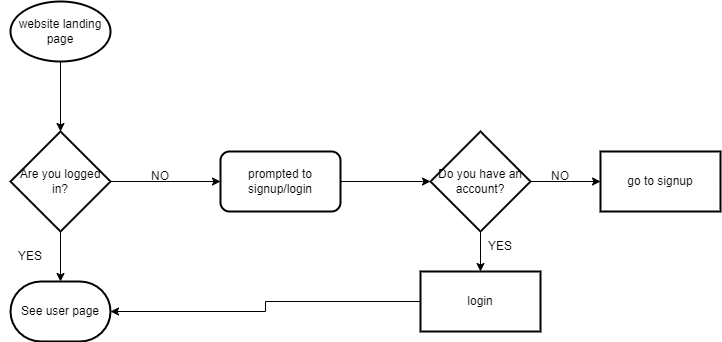

The diagram above was exported from draw.io. Its source (the exported page's mxGraphModel, read from the mxfile embedded in the PNG):
<mxGraphModel dx="1114" dy="527" grid="1" gridSize="10" guides="1" tooltips="1" connect="1" arrows="1" fold="1" page="1" pageScale="1" pageWidth="827" pageHeight="1169" math="0" shadow="0">
  <root>
    <mxCell id="WIyWlLk6GJQsqaUBKTNV-0" />
    <mxCell id="WIyWlLk6GJQsqaUBKTNV-1" parent="WIyWlLk6GJQsqaUBKTNV-0" />
    <mxCell id="sPV3BsCDXLw6NZf3AyP9-8" value="" style="edgeStyle=orthogonalEdgeStyle;rounded=0;orthogonalLoop=1;jettySize=auto;html=1;" parent="WIyWlLk6GJQsqaUBKTNV-1" source="sPV3BsCDXLw6NZf3AyP9-3" target="sPV3BsCDXLw6NZf3AyP9-4" edge="1">
      <mxGeometry relative="1" as="geometry" />
    </mxCell>
    <mxCell id="sPV3BsCDXLw6NZf3AyP9-3" value="website landing page" style="strokeWidth=2;html=1;shape=mxgraph.flowchart.start_1;whiteSpace=wrap;" parent="WIyWlLk6GJQsqaUBKTNV-1" vertex="1">
      <mxGeometry x="40" y="40" width="100" height="60" as="geometry" />
    </mxCell>
    <mxCell id="sPV3BsCDXLw6NZf3AyP9-9" value="" style="edgeStyle=orthogonalEdgeStyle;rounded=0;orthogonalLoop=1;jettySize=auto;html=1;" parent="WIyWlLk6GJQsqaUBKTNV-1" source="sPV3BsCDXLw6NZf3AyP9-4" target="sPV3BsCDXLw6NZf3AyP9-5" edge="1">
      <mxGeometry relative="1" as="geometry" />
    </mxCell>
    <mxCell id="sPV3BsCDXLw6NZf3AyP9-13" value="" style="edgeStyle=orthogonalEdgeStyle;rounded=0;orthogonalLoop=1;jettySize=auto;html=1;" parent="WIyWlLk6GJQsqaUBKTNV-1" source="sPV3BsCDXLw6NZf3AyP9-4" target="sPV3BsCDXLw6NZf3AyP9-12" edge="1">
      <mxGeometry relative="1" as="geometry" />
    </mxCell>
    <mxCell id="sPV3BsCDXLw6NZf3AyP9-4" value="Are you logged in?" style="strokeWidth=2;html=1;shape=mxgraph.flowchart.decision;whiteSpace=wrap;" parent="WIyWlLk6GJQsqaUBKTNV-1" vertex="1">
      <mxGeometry x="40" y="170" width="100" height="100" as="geometry" />
    </mxCell>
    <mxCell id="sPV3BsCDXLw6NZf3AyP9-5" value="See user page" style="strokeWidth=2;html=1;shape=mxgraph.flowchart.terminator;whiteSpace=wrap;" parent="WIyWlLk6GJQsqaUBKTNV-1" vertex="1">
      <mxGeometry x="40" y="320" width="100" height="60" as="geometry" />
    </mxCell>
    <mxCell id="sPV3BsCDXLw6NZf3AyP9-16" value="" style="edgeStyle=orthogonalEdgeStyle;rounded=0;orthogonalLoop=1;jettySize=auto;html=1;" parent="WIyWlLk6GJQsqaUBKTNV-1" source="sPV3BsCDXLw6NZf3AyP9-10" target="sPV3BsCDXLw6NZf3AyP9-15" edge="1">
      <mxGeometry relative="1" as="geometry" />
    </mxCell>
    <mxCell id="sPV3BsCDXLw6NZf3AyP9-19" style="edgeStyle=orthogonalEdgeStyle;rounded=0;orthogonalLoop=1;jettySize=auto;html=1;entryX=0;entryY=0.5;entryDx=0;entryDy=0;" parent="WIyWlLk6GJQsqaUBKTNV-1" source="sPV3BsCDXLw6NZf3AyP9-10" target="sPV3BsCDXLw6NZf3AyP9-18" edge="1">
      <mxGeometry relative="1" as="geometry" />
    </mxCell>
    <mxCell id="sPV3BsCDXLw6NZf3AyP9-10" value="Do you have an account?" style="strokeWidth=2;html=1;shape=mxgraph.flowchart.decision;whiteSpace=wrap;" parent="WIyWlLk6GJQsqaUBKTNV-1" vertex="1">
      <mxGeometry x="460" y="170" width="100" height="100" as="geometry" />
    </mxCell>
    <mxCell id="sPV3BsCDXLw6NZf3AyP9-14" value="" style="edgeStyle=orthogonalEdgeStyle;rounded=0;orthogonalLoop=1;jettySize=auto;html=1;" parent="WIyWlLk6GJQsqaUBKTNV-1" source="sPV3BsCDXLw6NZf3AyP9-12" target="sPV3BsCDXLw6NZf3AyP9-10" edge="1">
      <mxGeometry relative="1" as="geometry" />
    </mxCell>
    <mxCell id="sPV3BsCDXLw6NZf3AyP9-12" value="prompted to signup/login" style="rounded=1;whiteSpace=wrap;html=1;strokeWidth=2;" parent="WIyWlLk6GJQsqaUBKTNV-1" vertex="1">
      <mxGeometry x="250" y="190" width="120" height="60" as="geometry" />
    </mxCell>
    <mxCell id="sPV3BsCDXLw6NZf3AyP9-17" style="edgeStyle=orthogonalEdgeStyle;rounded=0;orthogonalLoop=1;jettySize=auto;html=1;" parent="WIyWlLk6GJQsqaUBKTNV-1" source="sPV3BsCDXLw6NZf3AyP9-15" target="sPV3BsCDXLw6NZf3AyP9-5" edge="1">
      <mxGeometry relative="1" as="geometry" />
    </mxCell>
    <mxCell id="sPV3BsCDXLw6NZf3AyP9-15" value="login" style="whiteSpace=wrap;html=1;strokeWidth=2;" parent="WIyWlLk6GJQsqaUBKTNV-1" vertex="1">
      <mxGeometry x="450" y="310" width="120" height="60" as="geometry" />
    </mxCell>
    <mxCell id="sPV3BsCDXLw6NZf3AyP9-18" value="go to signup" style="whiteSpace=wrap;html=1;strokeWidth=2;" parent="WIyWlLk6GJQsqaUBKTNV-1" vertex="1">
      <mxGeometry x="630" y="190" width="120" height="60" as="geometry" />
    </mxCell>
    <mxCell id="sPV3BsCDXLw6NZf3AyP9-21" value="NO" style="text;html=1;strokeColor=none;fillColor=none;align=center;verticalAlign=middle;whiteSpace=wrap;rounded=0;" parent="WIyWlLk6GJQsqaUBKTNV-1" vertex="1">
      <mxGeometry x="160" y="200" width="60" height="30" as="geometry" />
    </mxCell>
    <mxCell id="sPV3BsCDXLw6NZf3AyP9-22" value="NO" style="text;html=1;strokeColor=none;fillColor=none;align=center;verticalAlign=middle;whiteSpace=wrap;rounded=0;" parent="WIyWlLk6GJQsqaUBKTNV-1" vertex="1">
      <mxGeometry x="560" y="200" width="60" height="30" as="geometry" />
    </mxCell>
    <mxCell id="sPV3BsCDXLw6NZf3AyP9-23" value="YES" style="text;html=1;strokeColor=none;fillColor=none;align=center;verticalAlign=middle;whiteSpace=wrap;rounded=0;" parent="WIyWlLk6GJQsqaUBKTNV-1" vertex="1">
      <mxGeometry x="30" y="280" width="60" height="30" as="geometry" />
    </mxCell>
    <mxCell id="sPV3BsCDXLw6NZf3AyP9-24" value="YES" style="text;html=1;strokeColor=none;fillColor=none;align=center;verticalAlign=middle;whiteSpace=wrap;rounded=0;" parent="WIyWlLk6GJQsqaUBKTNV-1" vertex="1">
      <mxGeometry x="500" y="270" width="60" height="30" as="geometry" />
    </mxCell>
  </root>
</mxGraphModel>